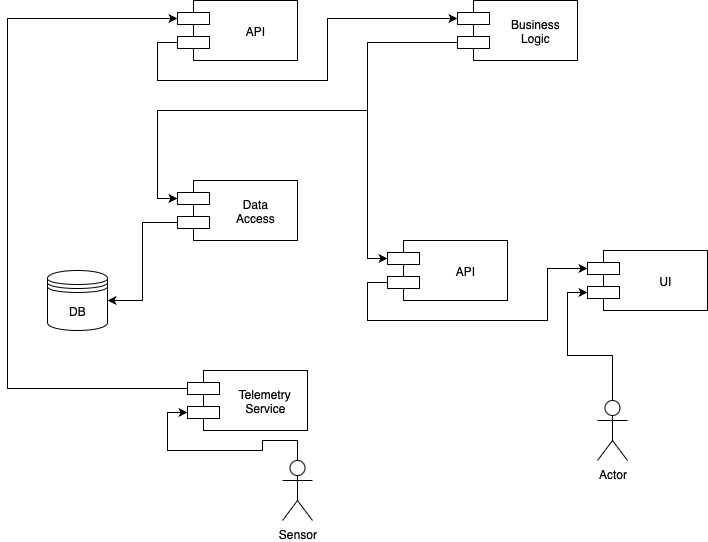

The diagram above was exported from draw.io. Its source (the exported page's mxGraphModel, read from the mxfile embedded in the PNG):
<mxGraphModel dx="1018" dy="627" grid="1" gridSize="10" guides="1" tooltips="1" connect="1" arrows="1" fold="1" page="1" pageScale="1" pageWidth="827" pageHeight="1169" math="0" shadow="0">
  <root>
    <mxCell id="0" />
    <mxCell id="1" parent="0" />
    <mxCell id="cBnFqRmQaqGEE5tCI2zE-1" style="edgeStyle=orthogonalEdgeStyle;rounded=0;orthogonalLoop=1;jettySize=auto;html=1;exitX=0;exitY=0.7;exitDx=0;exitDy=0;entryX=0;entryY=0.3;entryDx=0;entryDy=0;" edge="1" parent="1" source="cBnFqRmQaqGEE5tCI2zE-3" target="cBnFqRmQaqGEE5tCI2zE-6">
      <mxGeometry relative="1" as="geometry" />
    </mxCell>
    <mxCell id="cBnFqRmQaqGEE5tCI2zE-2" style="edgeStyle=orthogonalEdgeStyle;rounded=0;orthogonalLoop=1;jettySize=auto;html=1;exitX=0;exitY=0.7;exitDx=0;exitDy=0;entryX=0;entryY=0.3;entryDx=0;entryDy=0;" edge="1" parent="1" source="cBnFqRmQaqGEE5tCI2zE-3" target="cBnFqRmQaqGEE5tCI2zE-11">
      <mxGeometry relative="1" as="geometry">
        <Array as="points">
          <mxPoint x="380" y="92" />
          <mxPoint x="380" y="160" />
          <mxPoint x="170" y="160" />
          <mxPoint x="170" y="248" />
        </Array>
      </mxGeometry>
    </mxCell>
    <mxCell id="cBnFqRmQaqGEE5tCI2zE-3" value="Business&#10;Logic" style="shape=component;align=center;spacingLeft=36;" vertex="1" parent="1">
      <mxGeometry x="470" y="50" width="120" height="60" as="geometry" />
    </mxCell>
    <mxCell id="cBnFqRmQaqGEE5tCI2zE-4" value="UI" style="shape=component;align=center;spacingLeft=36;" vertex="1" parent="1">
      <mxGeometry x="600" y="300" width="120" height="60" as="geometry" />
    </mxCell>
    <mxCell id="cBnFqRmQaqGEE5tCI2zE-5" style="edgeStyle=orthogonalEdgeStyle;rounded=0;orthogonalLoop=1;jettySize=auto;html=1;exitX=0;exitY=0.7;exitDx=0;exitDy=0;entryX=0;entryY=0.3;entryDx=0;entryDy=0;" edge="1" parent="1" source="cBnFqRmQaqGEE5tCI2zE-6" target="cBnFqRmQaqGEE5tCI2zE-4">
      <mxGeometry relative="1" as="geometry" />
    </mxCell>
    <mxCell id="cBnFqRmQaqGEE5tCI2zE-6" value="API" style="shape=component;align=center;spacingLeft=36;" vertex="1" parent="1">
      <mxGeometry x="400" y="290" width="120" height="60" as="geometry" />
    </mxCell>
    <mxCell id="cBnFqRmQaqGEE5tCI2zE-7" style="edgeStyle=orthogonalEdgeStyle;rounded=0;orthogonalLoop=1;jettySize=auto;html=1;exitX=0.5;exitY=0;exitDx=0;exitDy=0;exitPerimeter=0;entryX=0;entryY=0.7;entryDx=0;entryDy=0;" edge="1" parent="1" source="cBnFqRmQaqGEE5tCI2zE-8" target="cBnFqRmQaqGEE5tCI2zE-4">
      <mxGeometry relative="1" as="geometry" />
    </mxCell>
    <mxCell id="cBnFqRmQaqGEE5tCI2zE-8" value="Actor" style="shape=umlActor;verticalLabelPosition=bottom;labelBackgroundColor=#ffffff;verticalAlign=top;html=1;align=center;" vertex="1" parent="1">
      <mxGeometry x="610" y="450" width="30" height="60" as="geometry" />
    </mxCell>
    <mxCell id="cBnFqRmQaqGEE5tCI2zE-9" value="DB" style="shape=datastore;whiteSpace=wrap;html=1;align=center;" vertex="1" parent="1">
      <mxGeometry x="60" y="320" width="60" height="60" as="geometry" />
    </mxCell>
    <mxCell id="cBnFqRmQaqGEE5tCI2zE-10" style="edgeStyle=orthogonalEdgeStyle;rounded=0;orthogonalLoop=1;jettySize=auto;html=1;exitX=0;exitY=0.7;exitDx=0;exitDy=0;entryX=1;entryY=0.5;entryDx=0;entryDy=0;" edge="1" parent="1" source="cBnFqRmQaqGEE5tCI2zE-11" target="cBnFqRmQaqGEE5tCI2zE-9">
      <mxGeometry relative="1" as="geometry" />
    </mxCell>
    <mxCell id="cBnFqRmQaqGEE5tCI2zE-11" value="Data&#10;Access" style="shape=component;align=center;spacingLeft=36;" vertex="1" parent="1">
      <mxGeometry x="190" y="230" width="120" height="60" as="geometry" />
    </mxCell>
    <mxCell id="cBnFqRmQaqGEE5tCI2zE-12" style="edgeStyle=orthogonalEdgeStyle;rounded=0;orthogonalLoop=1;jettySize=auto;html=1;exitX=0;exitY=0.3;exitDx=0;exitDy=0;entryX=0;entryY=0.3;entryDx=0;entryDy=0;" edge="1" parent="1" source="cBnFqRmQaqGEE5tCI2zE-13" target="cBnFqRmQaqGEE5tCI2zE-17">
      <mxGeometry relative="1" as="geometry">
        <Array as="points">
          <mxPoint x="20" y="438" />
          <mxPoint x="20" y="68" />
          <mxPoint x="175" y="68" />
        </Array>
      </mxGeometry>
    </mxCell>
    <mxCell id="cBnFqRmQaqGEE5tCI2zE-13" value="Telemetry&#10;Service" style="shape=component;align=center;spacingLeft=36;" vertex="1" parent="1">
      <mxGeometry x="200" y="420" width="120" height="60" as="geometry" />
    </mxCell>
    <mxCell id="cBnFqRmQaqGEE5tCI2zE-14" style="edgeStyle=orthogonalEdgeStyle;rounded=0;orthogonalLoop=1;jettySize=auto;html=1;exitX=0.5;exitY=0;exitDx=0;exitDy=0;exitPerimeter=0;entryX=0;entryY=0.7;entryDx=0;entryDy=0;" edge="1" parent="1" source="cBnFqRmQaqGEE5tCI2zE-15" target="cBnFqRmQaqGEE5tCI2zE-13">
      <mxGeometry relative="1" as="geometry" />
    </mxCell>
    <mxCell id="cBnFqRmQaqGEE5tCI2zE-15" value="Sensor" style="shape=umlActor;verticalLabelPosition=bottom;labelBackgroundColor=#ffffff;verticalAlign=top;html=1;align=center;" vertex="1" parent="1">
      <mxGeometry x="295" y="510" width="30" height="60" as="geometry" />
    </mxCell>
    <mxCell id="cBnFqRmQaqGEE5tCI2zE-16" style="edgeStyle=orthogonalEdgeStyle;rounded=0;orthogonalLoop=1;jettySize=auto;html=1;exitX=0;exitY=0.7;exitDx=0;exitDy=0;entryX=0;entryY=0.3;entryDx=0;entryDy=0;" edge="1" parent="1" source="cBnFqRmQaqGEE5tCI2zE-17" target="cBnFqRmQaqGEE5tCI2zE-3">
      <mxGeometry relative="1" as="geometry">
        <Array as="points">
          <mxPoint x="170" y="92" />
          <mxPoint x="170" y="130" />
          <mxPoint x="340" y="130" />
          <mxPoint x="340" y="68" />
        </Array>
      </mxGeometry>
    </mxCell>
    <mxCell id="cBnFqRmQaqGEE5tCI2zE-17" value="API" style="shape=component;align=center;spacingLeft=36;" vertex="1" parent="1">
      <mxGeometry x="190" y="50" width="120" height="60" as="geometry" />
    </mxCell>
  </root>
</mxGraphModel>